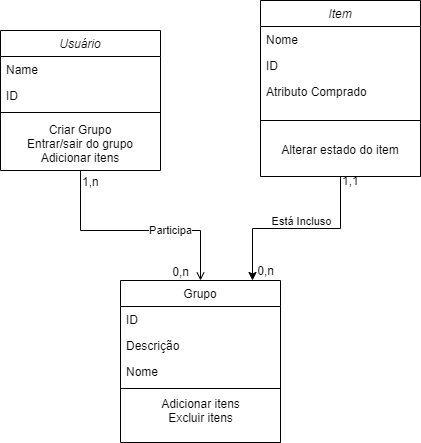

The diagram above was exported from draw.io. Its source (the exported page's mxGraphModel, read from the mxfile embedded in the PNG):
<mxGraphModel dx="868" dy="1619" grid="1" gridSize="10" guides="1" tooltips="1" connect="1" arrows="1" fold="1" page="1" pageScale="1" pageWidth="827" pageHeight="1169" math="0" shadow="0">
  <root>
    <mxCell id="WIyWlLk6GJQsqaUBKTNV-0" />
    <mxCell id="WIyWlLk6GJQsqaUBKTNV-1" parent="WIyWlLk6GJQsqaUBKTNV-0" />
    <mxCell id="zkfFHV4jXpPFQw0GAbJ--0" value="Usuário" style="swimlane;fontStyle=2;align=center;verticalAlign=top;childLayout=stackLayout;horizontal=1;startSize=26;horizontalStack=0;resizeParent=1;resizeLast=0;collapsible=1;marginBottom=0;rounded=0;shadow=0;strokeWidth=1;" parent="WIyWlLk6GJQsqaUBKTNV-1" vertex="1">
      <mxGeometry x="230" y="-100" width="160" height="140" as="geometry">
        <mxRectangle x="230" y="140" width="160" height="26" as="alternateBounds" />
      </mxGeometry>
    </mxCell>
    <mxCell id="zkfFHV4jXpPFQw0GAbJ--1" value="Name" style="text;align=left;verticalAlign=top;spacingLeft=4;spacingRight=4;overflow=hidden;rotatable=0;points=[[0,0.5],[1,0.5]];portConstraint=eastwest;" parent="zkfFHV4jXpPFQw0GAbJ--0" vertex="1">
      <mxGeometry y="26" width="160" height="26" as="geometry" />
    </mxCell>
    <mxCell id="zkfFHV4jXpPFQw0GAbJ--2" value="ID" style="text;align=left;verticalAlign=top;spacingLeft=4;spacingRight=4;overflow=hidden;rotatable=0;points=[[0,0.5],[1,0.5]];portConstraint=eastwest;rounded=0;shadow=0;html=0;" parent="zkfFHV4jXpPFQw0GAbJ--0" vertex="1">
      <mxGeometry y="52" width="160" height="26" as="geometry" />
    </mxCell>
    <mxCell id="zkfFHV4jXpPFQw0GAbJ--4" value="" style="line;html=1;strokeWidth=1;align=left;verticalAlign=middle;spacingTop=-1;spacingLeft=3;spacingRight=3;rotatable=0;labelPosition=right;points=[];portConstraint=eastwest;" parent="zkfFHV4jXpPFQw0GAbJ--0" vertex="1">
      <mxGeometry y="78" width="160" height="8" as="geometry" />
    </mxCell>
    <mxCell id="zkfFHV4jXpPFQw0GAbJ--5" value="Criar Grupo&#10;Entrar/sair do grupo&#10;Adicionar itens" style="text;align=center;verticalAlign=top;spacingLeft=4;spacingRight=4;overflow=hidden;rotatable=0;points=[[0,0.5],[1,0.5]];portConstraint=eastwest;" parent="zkfFHV4jXpPFQw0GAbJ--0" vertex="1">
      <mxGeometry y="86" width="160" height="54" as="geometry" />
    </mxCell>
    <mxCell id="zkfFHV4jXpPFQw0GAbJ--17" value="Grupo" style="swimlane;fontStyle=0;align=center;verticalAlign=top;childLayout=stackLayout;horizontal=1;startSize=26;horizontalStack=0;resizeParent=1;resizeLast=0;collapsible=1;marginBottom=0;rounded=0;shadow=0;strokeWidth=1;" parent="WIyWlLk6GJQsqaUBKTNV-1" vertex="1">
      <mxGeometry x="350" y="150" width="160" height="162" as="geometry">
        <mxRectangle x="550" y="140" width="160" height="26" as="alternateBounds" />
      </mxGeometry>
    </mxCell>
    <mxCell id="zkfFHV4jXpPFQw0GAbJ--18" value="ID" style="text;align=left;verticalAlign=top;spacingLeft=4;spacingRight=4;overflow=hidden;rotatable=0;points=[[0,0.5],[1,0.5]];portConstraint=eastwest;" parent="zkfFHV4jXpPFQw0GAbJ--17" vertex="1">
      <mxGeometry y="26" width="160" height="26" as="geometry" />
    </mxCell>
    <mxCell id="NL94qOYm_edMjBnr_ufU-2" value="Descrição" style="text;align=left;verticalAlign=top;spacingLeft=4;spacingRight=4;overflow=hidden;rotatable=0;points=[[0,0.5],[1,0.5]];portConstraint=eastwest;rounded=0;shadow=0;html=0;" vertex="1" parent="zkfFHV4jXpPFQw0GAbJ--17">
      <mxGeometry y="52" width="160" height="26" as="geometry" />
    </mxCell>
    <mxCell id="NL94qOYm_edMjBnr_ufU-1" value="Nome" style="text;align=left;verticalAlign=top;spacingLeft=4;spacingRight=4;overflow=hidden;rotatable=0;points=[[0,0.5],[1,0.5]];portConstraint=eastwest;rounded=0;shadow=0;html=0;" vertex="1" parent="zkfFHV4jXpPFQw0GAbJ--17">
      <mxGeometry y="78" width="160" height="26" as="geometry" />
    </mxCell>
    <mxCell id="zkfFHV4jXpPFQw0GAbJ--23" value="" style="line;html=1;strokeWidth=1;align=left;verticalAlign=middle;spacingTop=-1;spacingLeft=3;spacingRight=3;rotatable=0;labelPosition=right;points=[];portConstraint=eastwest;" parent="zkfFHV4jXpPFQw0GAbJ--17" vertex="1">
      <mxGeometry y="104" width="160" height="8" as="geometry" />
    </mxCell>
    <mxCell id="NL94qOYm_edMjBnr_ufU-15" value="&lt;span&gt;Adicionar itens&lt;br&gt;&lt;div&gt;&lt;span&gt;Excluir itens&lt;/span&gt;&lt;/div&gt;&lt;br&gt;&lt;/span&gt;" style="text;html=1;align=center;verticalAlign=middle;resizable=0;points=[];autosize=1;strokeColor=none;fillColor=none;" vertex="1" parent="zkfFHV4jXpPFQw0GAbJ--17">
      <mxGeometry y="112" width="160" height="50" as="geometry" />
    </mxCell>
    <mxCell id="zkfFHV4jXpPFQw0GAbJ--26" value="" style="endArrow=open;shadow=0;strokeWidth=1;rounded=0;endFill=1;edgeStyle=elbowEdgeStyle;elbow=vertical;" parent="WIyWlLk6GJQsqaUBKTNV-1" source="zkfFHV4jXpPFQw0GAbJ--0" target="zkfFHV4jXpPFQw0GAbJ--17" edge="1">
      <mxGeometry x="0.5" y="41" relative="1" as="geometry">
        <mxPoint x="380" y="192" as="sourcePoint" />
        <mxPoint x="540" y="192" as="targetPoint" />
        <mxPoint x="-40" y="32" as="offset" />
        <Array as="points">
          <mxPoint x="310" y="100" />
        </Array>
      </mxGeometry>
    </mxCell>
    <mxCell id="zkfFHV4jXpPFQw0GAbJ--27" value="1,n" style="resizable=0;align=left;verticalAlign=bottom;labelBackgroundColor=none;fontSize=12;" parent="zkfFHV4jXpPFQw0GAbJ--26" connectable="0" vertex="1">
      <mxGeometry x="-1" relative="1" as="geometry">
        <mxPoint y="20" as="offset" />
      </mxGeometry>
    </mxCell>
    <mxCell id="zkfFHV4jXpPFQw0GAbJ--28" value="0,n" style="resizable=0;align=right;verticalAlign=bottom;labelBackgroundColor=none;fontSize=12;" parent="zkfFHV4jXpPFQw0GAbJ--26" connectable="0" vertex="1">
      <mxGeometry x="1" relative="1" as="geometry">
        <mxPoint x="-10" as="offset" />
      </mxGeometry>
    </mxCell>
    <mxCell id="NL94qOYm_edMjBnr_ufU-3" value="Participa" style="edgeLabel;html=1;align=center;verticalAlign=middle;resizable=0;points=[];" vertex="1" connectable="0" parent="zkfFHV4jXpPFQw0GAbJ--26">
      <mxGeometry x="0.2969" y="1" relative="1" as="geometry">
        <mxPoint as="offset" />
      </mxGeometry>
    </mxCell>
    <mxCell id="NL94qOYm_edMjBnr_ufU-16" style="edgeStyle=orthogonalEdgeStyle;rounded=0;orthogonalLoop=1;jettySize=auto;html=1;entryX=0.825;entryY=0;entryDx=0;entryDy=0;entryPerimeter=0;" edge="1" parent="WIyWlLk6GJQsqaUBKTNV-1" source="NL94qOYm_edMjBnr_ufU-4" target="zkfFHV4jXpPFQw0GAbJ--17">
      <mxGeometry relative="1" as="geometry" />
    </mxCell>
    <mxCell id="NL94qOYm_edMjBnr_ufU-4" value="Item" style="swimlane;fontStyle=2;align=center;verticalAlign=top;childLayout=stackLayout;horizontal=1;startSize=26;horizontalStack=0;resizeParent=1;resizeLast=0;collapsible=1;marginBottom=0;rounded=0;shadow=0;strokeWidth=1;" vertex="1" parent="WIyWlLk6GJQsqaUBKTNV-1">
      <mxGeometry x="490" y="-130" width="160" height="176" as="geometry">
        <mxRectangle x="230" y="140" width="160" height="26" as="alternateBounds" />
      </mxGeometry>
    </mxCell>
    <mxCell id="NL94qOYm_edMjBnr_ufU-5" value="Nome" style="text;align=left;verticalAlign=top;spacingLeft=4;spacingRight=4;overflow=hidden;rotatable=0;points=[[0,0.5],[1,0.5]];portConstraint=eastwest;" vertex="1" parent="NL94qOYm_edMjBnr_ufU-4">
      <mxGeometry y="26" width="160" height="26" as="geometry" />
    </mxCell>
    <mxCell id="NL94qOYm_edMjBnr_ufU-6" value="ID" style="text;align=left;verticalAlign=top;spacingLeft=4;spacingRight=4;overflow=hidden;rotatable=0;points=[[0,0.5],[1,0.5]];portConstraint=eastwest;rounded=0;shadow=0;html=0;" vertex="1" parent="NL94qOYm_edMjBnr_ufU-4">
      <mxGeometry y="52" width="160" height="26" as="geometry" />
    </mxCell>
    <mxCell id="NL94qOYm_edMjBnr_ufU-9" value="Atributo Comprado" style="text;align=left;verticalAlign=top;spacingLeft=4;spacingRight=4;overflow=hidden;rotatable=0;points=[[0,0.5],[1,0.5]];portConstraint=eastwest;rounded=0;shadow=0;html=0;" vertex="1" parent="NL94qOYm_edMjBnr_ufU-4">
      <mxGeometry y="78" width="160" height="26" as="geometry" />
    </mxCell>
    <mxCell id="NL94qOYm_edMjBnr_ufU-7" value="" style="line;html=1;strokeWidth=1;align=left;verticalAlign=middle;spacingTop=-1;spacingLeft=3;spacingRight=3;rotatable=0;labelPosition=right;points=[];portConstraint=eastwest;" vertex="1" parent="NL94qOYm_edMjBnr_ufU-4">
      <mxGeometry y="104" width="160" height="32" as="geometry" />
    </mxCell>
    <mxCell id="NL94qOYm_edMjBnr_ufU-8" value="Alterar estado do item" style="text;align=center;verticalAlign=top;spacingLeft=4;spacingRight=4;overflow=hidden;rotatable=0;points=[[0,0.5],[1,0.5]];portConstraint=eastwest;" vertex="1" parent="NL94qOYm_edMjBnr_ufU-4">
      <mxGeometry y="136" width="160" height="40" as="geometry" />
    </mxCell>
    <mxCell id="NL94qOYm_edMjBnr_ufU-11" value="Está Incluso" style="edgeLabel;html=1;align=center;verticalAlign=middle;resizable=0;points=[];" vertex="1" connectable="0" parent="WIyWlLk6GJQsqaUBKTNV-1">
      <mxGeometry x="530" y="90" as="geometry" />
    </mxCell>
    <mxCell id="NL94qOYm_edMjBnr_ufU-12" value="1,1" style="resizable=0;align=left;verticalAlign=bottom;labelBackgroundColor=none;fontSize=12;" connectable="0" vertex="1" parent="WIyWlLk6GJQsqaUBKTNV-1">
      <mxGeometry x="320" y="40" as="geometry">
        <mxPoint x="250" y="19" as="offset" />
      </mxGeometry>
    </mxCell>
    <mxCell id="NL94qOYm_edMjBnr_ufU-13" value="0,n&#10;" style="resizable=0;align=right;verticalAlign=bottom;labelBackgroundColor=none;fontSize=12;" connectable="0" vertex="1" parent="WIyWlLk6GJQsqaUBKTNV-1">
      <mxGeometry x="440" y="110" as="geometry">
        <mxPoint x="65" y="53" as="offset" />
      </mxGeometry>
    </mxCell>
  </root>
</mxGraphModel>